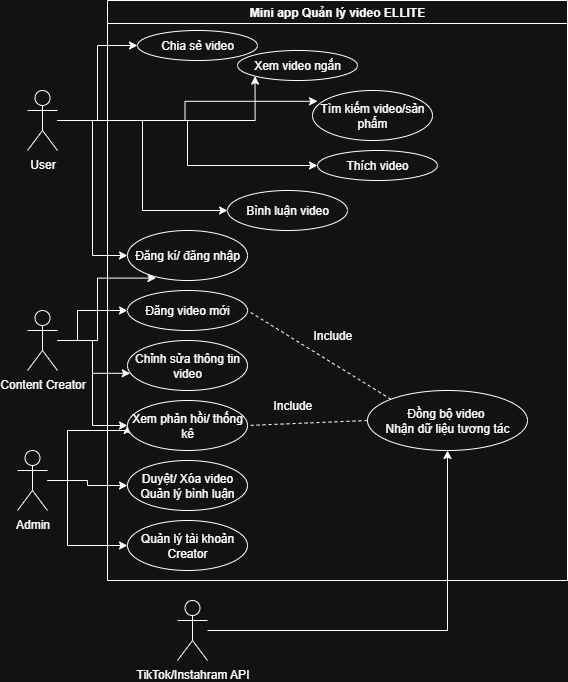

The diagram above was exported from draw.io. Its source (the exported page's mxGraphModel, read from the mxfile embedded in the PNG):
<mxGraphModel dx="1034" dy="618" grid="1" gridSize="10" guides="1" tooltips="1" connect="1" arrows="1" fold="1" page="1" pageScale="1" pageWidth="850" pageHeight="1100" math="0" shadow="0">
  <root>
    <mxCell id="0" />
    <mxCell id="1" parent="0" />
    <mxCell id="IOCrE7zZr6Pt0LI8f9eY-33" style="edgeStyle=orthogonalEdgeStyle;rounded=0;orthogonalLoop=1;jettySize=auto;html=1;entryX=0.237;entryY=0.952;entryDx=0;entryDy=0;entryPerimeter=0;" edge="1" parent="1" source="IOCrE7zZr6Pt0LI8f9eY-1" target="IOCrE7zZr6Pt0LI8f9eY-17">
      <mxGeometry relative="1" as="geometry">
        <mxPoint x="130" y="300" as="targetPoint" />
        <Array as="points">
          <mxPoint x="150" y="370" />
          <mxPoint x="150" y="308" />
        </Array>
      </mxGeometry>
    </mxCell>
    <mxCell id="IOCrE7zZr6Pt0LI8f9eY-34" style="edgeStyle=orthogonalEdgeStyle;rounded=0;orthogonalLoop=1;jettySize=auto;html=1;" edge="1" parent="1" source="IOCrE7zZr6Pt0LI8f9eY-1" target="IOCrE7zZr6Pt0LI8f9eY-19">
      <mxGeometry relative="1" as="geometry">
        <Array as="points">
          <mxPoint x="130" y="370" />
          <mxPoint x="130" y="340" />
        </Array>
      </mxGeometry>
    </mxCell>
    <mxCell id="IOCrE7zZr6Pt0LI8f9eY-36" style="edgeStyle=orthogonalEdgeStyle;rounded=0;orthogonalLoop=1;jettySize=auto;html=1;entryX=0;entryY=0.5;entryDx=0;entryDy=0;" edge="1" parent="1" source="IOCrE7zZr6Pt0LI8f9eY-1" target="IOCrE7zZr6Pt0LI8f9eY-20">
      <mxGeometry relative="1" as="geometry" />
    </mxCell>
    <mxCell id="IOCrE7zZr6Pt0LI8f9eY-1" value="Content Creator" style="shape=umlActor;verticalLabelPosition=bottom;verticalAlign=top;html=1;outlineConnect=0;" vertex="1" parent="1">
      <mxGeometry x="80" y="340" width="30" height="60" as="geometry" />
    </mxCell>
    <mxCell id="IOCrE7zZr6Pt0LI8f9eY-27" style="edgeStyle=orthogonalEdgeStyle;rounded=0;orthogonalLoop=1;jettySize=auto;html=1;entryX=0;entryY=0.5;entryDx=0;entryDy=0;" edge="1" parent="1" source="IOCrE7zZr6Pt0LI8f9eY-2" target="IOCrE7zZr6Pt0LI8f9eY-11">
      <mxGeometry relative="1" as="geometry" />
    </mxCell>
    <mxCell id="IOCrE7zZr6Pt0LI8f9eY-28" style="edgeStyle=orthogonalEdgeStyle;rounded=0;orthogonalLoop=1;jettySize=auto;html=1;entryX=0;entryY=1;entryDx=0;entryDy=0;" edge="1" parent="1" source="IOCrE7zZr6Pt0LI8f9eY-2" target="IOCrE7zZr6Pt0LI8f9eY-10">
      <mxGeometry relative="1" as="geometry" />
    </mxCell>
    <mxCell id="IOCrE7zZr6Pt0LI8f9eY-30" style="edgeStyle=orthogonalEdgeStyle;rounded=0;orthogonalLoop=1;jettySize=auto;html=1;" edge="1" parent="1" source="IOCrE7zZr6Pt0LI8f9eY-2" target="IOCrE7zZr6Pt0LI8f9eY-16">
      <mxGeometry relative="1" as="geometry" />
    </mxCell>
    <mxCell id="IOCrE7zZr6Pt0LI8f9eY-31" style="edgeStyle=orthogonalEdgeStyle;rounded=0;orthogonalLoop=1;jettySize=auto;html=1;entryX=0;entryY=0.5;entryDx=0;entryDy=0;" edge="1" parent="1" source="IOCrE7zZr6Pt0LI8f9eY-2" target="IOCrE7zZr6Pt0LI8f9eY-12">
      <mxGeometry relative="1" as="geometry" />
    </mxCell>
    <mxCell id="IOCrE7zZr6Pt0LI8f9eY-32" style="edgeStyle=orthogonalEdgeStyle;rounded=0;orthogonalLoop=1;jettySize=auto;html=1;entryX=0;entryY=0.5;entryDx=0;entryDy=0;" edge="1" parent="1" source="IOCrE7zZr6Pt0LI8f9eY-2" target="IOCrE7zZr6Pt0LI8f9eY-17">
      <mxGeometry relative="1" as="geometry" />
    </mxCell>
    <mxCell id="IOCrE7zZr6Pt0LI8f9eY-2" value="User" style="shape=umlActor;verticalLabelPosition=bottom;verticalAlign=top;html=1;outlineConnect=0;" vertex="1" parent="1">
      <mxGeometry x="80" y="120" width="30" height="60" as="geometry" />
    </mxCell>
    <mxCell id="IOCrE7zZr6Pt0LI8f9eY-37" style="edgeStyle=orthogonalEdgeStyle;rounded=0;orthogonalLoop=1;jettySize=auto;html=1;entryX=0;entryY=0.5;entryDx=0;entryDy=0;" edge="1" parent="1" source="IOCrE7zZr6Pt0LI8f9eY-4" target="IOCrE7zZr6Pt0LI8f9eY-20">
      <mxGeometry relative="1" as="geometry">
        <Array as="points">
          <mxPoint x="120" y="510" />
          <mxPoint x="120" y="460" />
          <mxPoint x="180" y="460" />
        </Array>
      </mxGeometry>
    </mxCell>
    <mxCell id="IOCrE7zZr6Pt0LI8f9eY-38" style="edgeStyle=orthogonalEdgeStyle;rounded=0;orthogonalLoop=1;jettySize=auto;html=1;" edge="1" parent="1" source="IOCrE7zZr6Pt0LI8f9eY-4" target="IOCrE7zZr6Pt0LI8f9eY-21">
      <mxGeometry relative="1" as="geometry" />
    </mxCell>
    <mxCell id="IOCrE7zZr6Pt0LI8f9eY-39" style="edgeStyle=orthogonalEdgeStyle;rounded=0;orthogonalLoop=1;jettySize=auto;html=1;" edge="1" parent="1" source="IOCrE7zZr6Pt0LI8f9eY-4" target="IOCrE7zZr6Pt0LI8f9eY-22">
      <mxGeometry relative="1" as="geometry">
        <mxPoint x="130" y="580" as="targetPoint" />
        <Array as="points">
          <mxPoint x="120" y="510" />
          <mxPoint x="120" y="575" />
        </Array>
      </mxGeometry>
    </mxCell>
    <mxCell id="IOCrE7zZr6Pt0LI8f9eY-4" value="Admin" style="shape=umlActor;verticalLabelPosition=bottom;verticalAlign=top;html=1;outlineConnect=0;" vertex="1" parent="1">
      <mxGeometry x="70" y="480" width="30" height="60" as="geometry" />
    </mxCell>
    <mxCell id="IOCrE7zZr6Pt0LI8f9eY-9" value="Mini app Quản lý video ELLITE" style="swimlane;whiteSpace=wrap;html=1;" vertex="1" parent="1">
      <mxGeometry x="160" y="30" width="460" height="580" as="geometry" />
    </mxCell>
    <mxCell id="IOCrE7zZr6Pt0LI8f9eY-11" value="Chia sẻ video" style="ellipse;whiteSpace=wrap;html=1;" vertex="1" parent="IOCrE7zZr6Pt0LI8f9eY-9">
      <mxGeometry x="30" y="30" width="120" height="30" as="geometry" />
    </mxCell>
    <mxCell id="IOCrE7zZr6Pt0LI8f9eY-10" value="Xem video ngắn" style="ellipse;whiteSpace=wrap;html=1;" vertex="1" parent="IOCrE7zZr6Pt0LI8f9eY-9">
      <mxGeometry x="130" y="50" width="120" height="30" as="geometry" />
    </mxCell>
    <mxCell id="IOCrE7zZr6Pt0LI8f9eY-13" value="Tìm kiếm video/sản phẩm" style="ellipse;whiteSpace=wrap;html=1;" vertex="1" parent="IOCrE7zZr6Pt0LI8f9eY-9">
      <mxGeometry x="205" y="90" width="120" height="50" as="geometry" />
    </mxCell>
    <mxCell id="IOCrE7zZr6Pt0LI8f9eY-12" value="Bình luận video" style="ellipse;whiteSpace=wrap;html=1;" vertex="1" parent="IOCrE7zZr6Pt0LI8f9eY-9">
      <mxGeometry x="120" y="190" width="120" height="40" as="geometry" />
    </mxCell>
    <mxCell id="IOCrE7zZr6Pt0LI8f9eY-17" value="Đăng kí/ đăng nhập" style="ellipse;whiteSpace=wrap;html=1;" vertex="1" parent="IOCrE7zZr6Pt0LI8f9eY-9">
      <mxGeometry x="20" y="230" width="120" height="50" as="geometry" />
    </mxCell>
    <mxCell id="IOCrE7zZr6Pt0LI8f9eY-16" value="Thích video" style="ellipse;whiteSpace=wrap;html=1;" vertex="1" parent="IOCrE7zZr6Pt0LI8f9eY-9">
      <mxGeometry x="210" y="150" width="120" height="30" as="geometry" />
    </mxCell>
    <mxCell id="IOCrE7zZr6Pt0LI8f9eY-19" value="Đăng video mới" style="ellipse;whiteSpace=wrap;html=1;" vertex="1" parent="IOCrE7zZr6Pt0LI8f9eY-9">
      <mxGeometry x="20" y="290" width="120" height="40" as="geometry" />
    </mxCell>
    <mxCell id="IOCrE7zZr6Pt0LI8f9eY-18" value="Chỉnh sửa thông tin video" style="ellipse;whiteSpace=wrap;html=1;" vertex="1" parent="IOCrE7zZr6Pt0LI8f9eY-9">
      <mxGeometry x="20" y="340" width="120" height="50" as="geometry" />
    </mxCell>
    <mxCell id="IOCrE7zZr6Pt0LI8f9eY-20" value="Xem phản hồi/ thống kê" style="ellipse;whiteSpace=wrap;html=1;" vertex="1" parent="IOCrE7zZr6Pt0LI8f9eY-9">
      <mxGeometry x="20" y="400" width="120" height="50" as="geometry" />
    </mxCell>
    <mxCell id="IOCrE7zZr6Pt0LI8f9eY-22" value="Quản lý tài khoản Creator" style="ellipse;whiteSpace=wrap;html=1;" vertex="1" parent="IOCrE7zZr6Pt0LI8f9eY-9">
      <mxGeometry x="20" y="520" width="120" height="50" as="geometry" />
    </mxCell>
    <mxCell id="IOCrE7zZr6Pt0LI8f9eY-21" value="Duyệt/ Xóa video&lt;div&gt;Quản lý bình luận&lt;/div&gt;" style="ellipse;whiteSpace=wrap;html=1;" vertex="1" parent="IOCrE7zZr6Pt0LI8f9eY-9">
      <mxGeometry x="20" y="460" width="120" height="50" as="geometry" />
    </mxCell>
    <mxCell id="IOCrE7zZr6Pt0LI8f9eY-23" value="Đồng bộ video&amp;nbsp;&lt;div&gt;Nhận dữ liệu tương tác&lt;/div&gt;" style="ellipse;whiteSpace=wrap;html=1;" vertex="1" parent="IOCrE7zZr6Pt0LI8f9eY-9">
      <mxGeometry x="260" y="390" width="160" height="60" as="geometry" />
    </mxCell>
    <mxCell id="IOCrE7zZr6Pt0LI8f9eY-45" value="" style="endArrow=none;dashed=1;html=1;rounded=0;entryX=1;entryY=0.5;entryDx=0;entryDy=0;exitX=0;exitY=0.5;exitDx=0;exitDy=0;" edge="1" parent="IOCrE7zZr6Pt0LI8f9eY-9" source="IOCrE7zZr6Pt0LI8f9eY-23" target="IOCrE7zZr6Pt0LI8f9eY-20">
      <mxGeometry width="50" height="50" relative="1" as="geometry">
        <mxPoint x="330" y="420" as="sourcePoint" />
        <mxPoint x="380" y="370" as="targetPoint" />
      </mxGeometry>
    </mxCell>
    <mxCell id="IOCrE7zZr6Pt0LI8f9eY-46" value="" style="endArrow=none;dashed=1;html=1;rounded=0;entryX=1;entryY=0.5;entryDx=0;entryDy=0;exitX=0;exitY=0;exitDx=0;exitDy=0;" edge="1" parent="IOCrE7zZr6Pt0LI8f9eY-9" source="IOCrE7zZr6Pt0LI8f9eY-23" target="IOCrE7zZr6Pt0LI8f9eY-19">
      <mxGeometry width="50" height="50" relative="1" as="geometry">
        <mxPoint x="330" y="420" as="sourcePoint" />
        <mxPoint x="380" y="370" as="targetPoint" />
      </mxGeometry>
    </mxCell>
    <mxCell id="IOCrE7zZr6Pt0LI8f9eY-47" value="Include" style="text;strokeColor=none;fillColor=none;align=left;verticalAlign=middle;spacingLeft=4;spacingRight=4;overflow=hidden;points=[[0,0.5],[1,0.5]];portConstraint=eastwest;rotatable=0;whiteSpace=wrap;html=1;" vertex="1" parent="IOCrE7zZr6Pt0LI8f9eY-9">
      <mxGeometry x="200" y="320" width="80" height="30" as="geometry" />
    </mxCell>
    <mxCell id="IOCrE7zZr6Pt0LI8f9eY-48" value="Include" style="text;strokeColor=none;fillColor=none;align=left;verticalAlign=middle;spacingLeft=4;spacingRight=4;overflow=hidden;points=[[0,0.5],[1,0.5]];portConstraint=eastwest;rotatable=0;whiteSpace=wrap;html=1;" vertex="1" parent="IOCrE7zZr6Pt0LI8f9eY-9">
      <mxGeometry x="160" y="390" width="80" height="30" as="geometry" />
    </mxCell>
    <mxCell id="IOCrE7zZr6Pt0LI8f9eY-40" style="edgeStyle=orthogonalEdgeStyle;rounded=0;orthogonalLoop=1;jettySize=auto;html=1;entryX=0.5;entryY=1;entryDx=0;entryDy=0;" edge="1" parent="1" source="IOCrE7zZr6Pt0LI8f9eY-24" target="IOCrE7zZr6Pt0LI8f9eY-23">
      <mxGeometry relative="1" as="geometry" />
    </mxCell>
    <mxCell id="IOCrE7zZr6Pt0LI8f9eY-24" value="TikTok/Instahram API" style="shape=umlActor;verticalLabelPosition=bottom;verticalAlign=top;html=1;outlineConnect=0;" vertex="1" parent="1">
      <mxGeometry x="230" y="630" width="30" height="60" as="geometry" />
    </mxCell>
    <mxCell id="IOCrE7zZr6Pt0LI8f9eY-29" style="edgeStyle=orthogonalEdgeStyle;rounded=0;orthogonalLoop=1;jettySize=auto;html=1;entryX=0.042;entryY=0.216;entryDx=0;entryDy=0;entryPerimeter=0;" edge="1" parent="1" source="IOCrE7zZr6Pt0LI8f9eY-2" target="IOCrE7zZr6Pt0LI8f9eY-13">
      <mxGeometry relative="1" as="geometry" />
    </mxCell>
    <mxCell id="IOCrE7zZr6Pt0LI8f9eY-35" style="edgeStyle=orthogonalEdgeStyle;rounded=0;orthogonalLoop=1;jettySize=auto;html=1;entryX=0.023;entryY=0.656;entryDx=0;entryDy=0;entryPerimeter=0;" edge="1" parent="1" source="IOCrE7zZr6Pt0LI8f9eY-1" target="IOCrE7zZr6Pt0LI8f9eY-18">
      <mxGeometry relative="1" as="geometry" />
    </mxCell>
  </root>
</mxGraphModel>